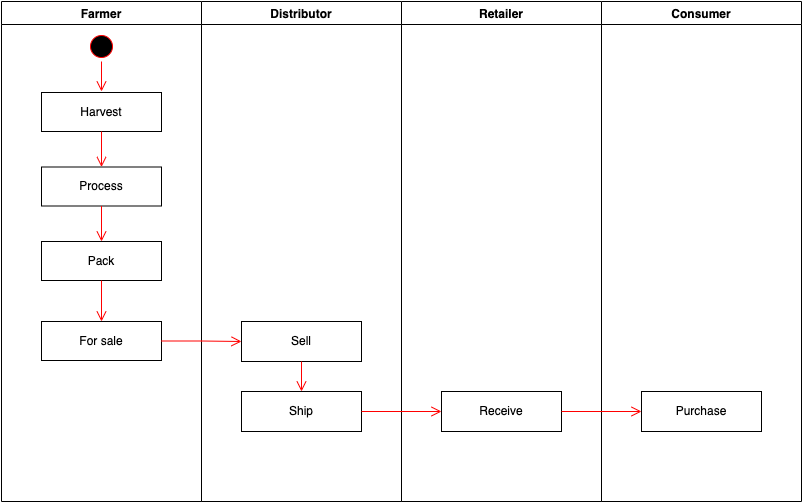

The diagram above was exported from draw.io. Its source (the exported page's mxGraphModel, read from the mxfile embedded in the PNG):
<mxGraphModel dx="2013" dy="796" grid="1" gridSize="10" guides="1" tooltips="1" connect="1" arrows="1" fold="1" page="1" pageScale="1" pageWidth="827" pageHeight="1169" math="0" shadow="0">
  <root>
    <mxCell id="0" />
    <mxCell id="1" parent="0" />
    <mxCell id="vvt-Gakj_AMxSSLMKgPk-5" value="Farmer" style="swimlane;" parent="1" vertex="1">
      <mxGeometry x="-30" y="140" width="200" height="500" as="geometry" />
    </mxCell>
    <mxCell id="vvt-Gakj_AMxSSLMKgPk-11" value="" style="ellipse;html=1;shape=startState;fillColor=#000000;strokeColor=#ff0000;" parent="vvt-Gakj_AMxSSLMKgPk-5" vertex="1">
      <mxGeometry x="85" y="30" width="30" height="30" as="geometry" />
    </mxCell>
    <mxCell id="vvt-Gakj_AMxSSLMKgPk-12" value="" style="edgeStyle=orthogonalEdgeStyle;html=1;verticalAlign=bottom;endArrow=open;endSize=8;strokeColor=#ff0000;rounded=0;" parent="vvt-Gakj_AMxSSLMKgPk-5" source="vvt-Gakj_AMxSSLMKgPk-11" edge="1">
      <mxGeometry relative="1" as="geometry">
        <mxPoint x="100" y="90" as="targetPoint" />
      </mxGeometry>
    </mxCell>
    <mxCell id="vvt-Gakj_AMxSSLMKgPk-13" value="Harvest" style="rounded=0;whiteSpace=wrap;html=1;" parent="vvt-Gakj_AMxSSLMKgPk-5" vertex="1">
      <mxGeometry x="40" y="91" width="120" height="39" as="geometry" />
    </mxCell>
    <mxCell id="vvt-Gakj_AMxSSLMKgPk-14" value="Process" style="rounded=0;whiteSpace=wrap;html=1;" parent="vvt-Gakj_AMxSSLMKgPk-5" vertex="1">
      <mxGeometry x="40" y="165.5" width="120" height="39" as="geometry" />
    </mxCell>
    <mxCell id="vvt-Gakj_AMxSSLMKgPk-15" value="Pack&lt;span style=&quot;color: rgba(0 , 0 , 0 , 0) ; font-family: monospace ; font-size: 0px&quot;&gt;%3CmxGraphModel%3E%3Croot%3E%3CmxCell%20id%3D%220%22%2F%3E%3CmxCell%20id%3D%221%22%20parent%3D%220%22%2F%3E%3CmxCell%20id%3D%222%22%20value%3D%22%22%20style%3D%22rounded%3D0%3BwhiteSpace%3Dwrap%3Bhtml%3D1%3B%22%20vertex%3D%221%22%20parent%3D%221%22%3E%3CmxGeometry%20x%3D%2210%22%20y%3D%22305.5%22%20width%3D%22120%22%20height%3D%2239%22%20as%3D%22geometry%22%2F%3E%3C%2FmxCell%3E%3C%2Froot%3E%3C%2FmxGraphModel%3E&lt;/span&gt;" style="rounded=0;whiteSpace=wrap;html=1;" parent="vvt-Gakj_AMxSSLMKgPk-5" vertex="1">
      <mxGeometry x="40" y="240" width="120" height="39" as="geometry" />
    </mxCell>
    <mxCell id="vvt-Gakj_AMxSSLMKgPk-16" value="For sale" style="rounded=0;whiteSpace=wrap;html=1;" parent="vvt-Gakj_AMxSSLMKgPk-5" vertex="1">
      <mxGeometry x="40" y="320" width="120" height="39" as="geometry" />
    </mxCell>
    <mxCell id="vvt-Gakj_AMxSSLMKgPk-22" value="" style="edgeStyle=orthogonalEdgeStyle;html=1;verticalAlign=bottom;endArrow=open;endSize=8;strokeColor=#ff0000;rounded=0;entryX=0.5;entryY=0;entryDx=0;entryDy=0;exitX=0.5;exitY=1;exitDx=0;exitDy=0;" parent="vvt-Gakj_AMxSSLMKgPk-5" source="vvt-Gakj_AMxSSLMKgPk-13" target="vvt-Gakj_AMxSSLMKgPk-14" edge="1">
      <mxGeometry relative="1" as="geometry">
        <mxPoint x="120" y="110" as="targetPoint" />
        <mxPoint x="120" y="80" as="sourcePoint" />
      </mxGeometry>
    </mxCell>
    <mxCell id="vvt-Gakj_AMxSSLMKgPk-23" value="" style="edgeStyle=orthogonalEdgeStyle;html=1;verticalAlign=bottom;endArrow=open;endSize=8;strokeColor=#ff0000;rounded=0;entryX=0.5;entryY=0;entryDx=0;entryDy=0;exitX=0.5;exitY=1;exitDx=0;exitDy=0;" parent="vvt-Gakj_AMxSSLMKgPk-5" source="vvt-Gakj_AMxSSLMKgPk-14" target="vvt-Gakj_AMxSSLMKgPk-15" edge="1">
      <mxGeometry relative="1" as="geometry">
        <mxPoint x="110" y="175.5" as="targetPoint" />
        <mxPoint x="110" y="140" as="sourcePoint" />
      </mxGeometry>
    </mxCell>
    <mxCell id="vvt-Gakj_AMxSSLMKgPk-24" value="" style="edgeStyle=orthogonalEdgeStyle;html=1;verticalAlign=bottom;endArrow=open;endSize=8;strokeColor=#ff0000;rounded=0;entryX=0.5;entryY=0;entryDx=0;entryDy=0;exitX=0.5;exitY=1;exitDx=0;exitDy=0;" parent="vvt-Gakj_AMxSSLMKgPk-5" source="vvt-Gakj_AMxSSLMKgPk-15" target="vvt-Gakj_AMxSSLMKgPk-16" edge="1">
      <mxGeometry relative="1" as="geometry">
        <mxPoint x="120" y="185.5" as="targetPoint" />
        <mxPoint x="120" y="150" as="sourcePoint" />
      </mxGeometry>
    </mxCell>
    <mxCell id="vvt-Gakj_AMxSSLMKgPk-6" value="Distributor" style="swimlane;" parent="1" vertex="1">
      <mxGeometry x="170" y="140" width="200" height="500" as="geometry" />
    </mxCell>
    <mxCell id="vvt-Gakj_AMxSSLMKgPk-17" value="Sell" style="rounded=0;whiteSpace=wrap;html=1;" parent="vvt-Gakj_AMxSSLMKgPk-6" vertex="1">
      <mxGeometry x="40" y="320" width="120" height="40" as="geometry" />
    </mxCell>
    <mxCell id="vvt-Gakj_AMxSSLMKgPk-18" value="Ship" style="rounded=0;whiteSpace=wrap;html=1;" parent="vvt-Gakj_AMxSSLMKgPk-6" vertex="1">
      <mxGeometry x="40" y="390" width="120" height="40" as="geometry" />
    </mxCell>
    <mxCell id="vvt-Gakj_AMxSSLMKgPk-26" value="" style="edgeStyle=orthogonalEdgeStyle;html=1;verticalAlign=bottom;endArrow=open;endSize=8;strokeColor=#ff0000;rounded=0;entryX=0.5;entryY=0;entryDx=0;entryDy=0;exitX=0.5;exitY=1;exitDx=0;exitDy=0;" parent="vvt-Gakj_AMxSSLMKgPk-6" source="vvt-Gakj_AMxSSLMKgPk-17" target="vvt-Gakj_AMxSSLMKgPk-18" edge="1">
      <mxGeometry relative="1" as="geometry">
        <mxPoint x="-60" y="205.5" as="targetPoint" />
        <mxPoint x="-60" y="170" as="sourcePoint" />
      </mxGeometry>
    </mxCell>
    <mxCell id="vvt-Gakj_AMxSSLMKgPk-8" value="Consumer" style="swimlane;" parent="1" vertex="1">
      <mxGeometry x="570" y="140" width="200" height="500" as="geometry" />
    </mxCell>
    <mxCell id="vvt-Gakj_AMxSSLMKgPk-20" value="Purchase" style="rounded=0;whiteSpace=wrap;html=1;" parent="vvt-Gakj_AMxSSLMKgPk-8" vertex="1">
      <mxGeometry x="40" y="390" width="120" height="40" as="geometry" />
    </mxCell>
    <mxCell id="vvt-Gakj_AMxSSLMKgPk-7" value="Retailer" style="swimlane;" parent="1" vertex="1">
      <mxGeometry x="370" y="140" width="200" height="500" as="geometry" />
    </mxCell>
    <mxCell id="vvt-Gakj_AMxSSLMKgPk-19" value="Receive&lt;span style=&quot;color: rgba(0 , 0 , 0 , 0) ; font-family: monospace ; font-size: 0px&quot;&gt;%3CmxGraphModel%3E%3Croot%3E%3CmxCell%20id%3D%220%22%2F%3E%3CmxCell%20id%3D%221%22%20parent%3D%220%22%2F%3E%3CmxCell%20id%3D%222%22%20value%3D%22Sold%22%20style%3D%22rounded%3D0%3BwhiteSpace%3Dwrap%3Bhtml%3D1%3B%22%20vertex%3D%221%22%20parent%3D%221%22%3E%3CmxGeometry%20x%3D%22210%22%20y%3D%22460%22%20width%3D%22120%22%20height%3D%2240%22%20as%3D%22geometry%22%2F%3E%3C%2FmxCell%3E%3C%2Froot%3E%3C%2FmxGraphModel%3E&lt;/span&gt;" style="rounded=0;whiteSpace=wrap;html=1;" parent="vvt-Gakj_AMxSSLMKgPk-7" vertex="1">
      <mxGeometry x="40" y="390" width="120" height="40" as="geometry" />
    </mxCell>
    <mxCell id="vvt-Gakj_AMxSSLMKgPk-25" value="" style="edgeStyle=orthogonalEdgeStyle;html=1;verticalAlign=bottom;endArrow=open;endSize=8;strokeColor=#ff0000;rounded=0;entryX=0;entryY=0.5;entryDx=0;entryDy=0;exitX=1;exitY=0.5;exitDx=0;exitDy=0;" parent="1" source="vvt-Gakj_AMxSSLMKgPk-16" target="vvt-Gakj_AMxSSLMKgPk-17" edge="1">
      <mxGeometry relative="1" as="geometry">
        <mxPoint x="100" y="335.5" as="targetPoint" />
        <mxPoint x="100" y="300" as="sourcePoint" />
      </mxGeometry>
    </mxCell>
    <mxCell id="vvt-Gakj_AMxSSLMKgPk-27" value="" style="edgeStyle=orthogonalEdgeStyle;html=1;verticalAlign=bottom;endArrow=open;endSize=8;strokeColor=#ff0000;rounded=0;entryX=0;entryY=0.5;entryDx=0;entryDy=0;exitX=1;exitY=0.5;exitDx=0;exitDy=0;" parent="1" source="vvt-Gakj_AMxSSLMKgPk-18" target="vvt-Gakj_AMxSSLMKgPk-19" edge="1">
      <mxGeometry relative="1" as="geometry">
        <mxPoint x="120" y="355.5" as="targetPoint" />
        <mxPoint x="340" y="560" as="sourcePoint" />
      </mxGeometry>
    </mxCell>
    <mxCell id="vvt-Gakj_AMxSSLMKgPk-28" value="" style="edgeStyle=orthogonalEdgeStyle;html=1;verticalAlign=bottom;endArrow=open;endSize=8;strokeColor=#ff0000;rounded=0;entryX=0;entryY=0.5;entryDx=0;entryDy=0;" parent="1" target="vvt-Gakj_AMxSSLMKgPk-20" edge="1">
      <mxGeometry relative="1" as="geometry">
        <mxPoint x="130" y="365.5" as="targetPoint" />
        <mxPoint x="530" y="550" as="sourcePoint" />
      </mxGeometry>
    </mxCell>
  </root>
</mxGraphModel>